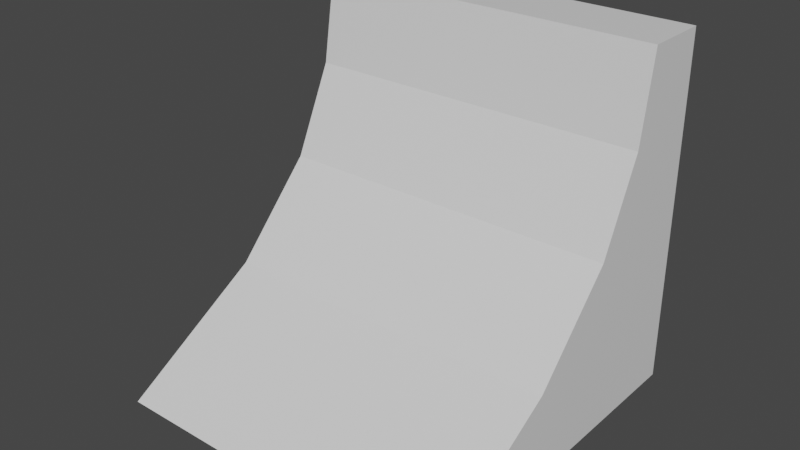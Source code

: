 # Source: Curve_Wall.blend  (saved by Blender 3.1.7; exported with 4.5.12 LTS)
import bpy
from mathutils import Matrix  # noqa: F401  (used for matrix-valued properties, if any)

bpy.ops.wm.read_factory_settings(use_empty=True)
scene = bpy.context.scene
scene.name = 'Scene'

# ---- collections
col_collection = bpy.data.collections.new('Collection'); scene.collection.children.link(col_collection)

# ---- materials (node trees are filled in below, after node groups)
mat_material = bpy.data.materials.new('Material')
mat_material.alpha_threshold = 0.0
mat_material.use_transparent_shadow = False
mat_material.line_color = (0.0, 0.0, 0.0, 1.0)

# ---- material node trees
mat_material.use_nodes = True; mat_material.node_tree.nodes.clear()
_N = mat_material.node_tree.nodes; _L = mat_material.node_tree.links
n0 = _N.new('ShaderNodeOutputMaterial'); n0.name = 'Material Output'; n0.location = (300, 300)
n1 = _N.new('ShaderNodeBsdfPrincipled'); n1.name = 'Principled BSDF'; n1.location = (10, 300)
n1.distribution = 'GGX'
n1.subsurface_method = 'RANDOM_WALK_SKIN'
n1.inputs[2].default_value = 0.4
n1.inputs[3].default_value = 1.45
n1.inputs[27].default_value = (0.0, 0.0, 0.0, 1.0)
n1.inputs[28].default_value = 1.0
_L.new(n1.outputs[0], n0.inputs[0])
n0.is_active_output = True

# ---- world
world_world = bpy.data.worlds.new('World'); scene.world = world_world
world_world.use_nodes = True; world_world.node_tree.nodes.clear()
_N = world_world.node_tree.nodes; _L = world_world.node_tree.links
n0 = _N.new('ShaderNodeOutputWorld'); n0.name = 'World Output'; n0.location = (300, 300)
n1 = _N.new('ShaderNodeBackground'); n1.name = 'Background'; n1.location = (10, 300)
n1.inputs[0].default_value = (0.05088, 0.05088, 0.05088, 1.0)
_L.new(n1.outputs[0], n0.inputs[0])
n0.is_active_output = True
world_world.color = (0.05088, 0.05088, 0.05088)
world_world.use_sun_shadow = False
world_world.sun_shadow_jitter_overblur = 0.0

# ---- meshes
me_cube = bpy.data.meshes.new('Cube')
me_cube.from_pydata([(1.0, 1.0, 1.0), (1.0, 1.0, -1.0), (1.0, 0.6214, 1.0), (1.0, -1.0, -1.0), (-1.0, 1.0, 1.0), (-1.0, 1.0, -1.0), (-1.0, 0.6214, 1.0), (-1.0, -1.0, -1.0), (1.0, 1.0, 0.0), (-1.0, 0.3055, 0.0), (1.0, 0.3055, 0.0), (-1.0, 1.0, 0.0), (-1.0, 0.5403, 0.5), (1.0, 1.0, 0.5), (1.0, 0.5403, 0.5), (-1.0, 1.0, 0.5), (1.0, 1.0, -0.5), (1.0, -0.1662, -0.5), (-1.0, 1.0, -0.5), (-1.0, -0.1662, -0.5)], [], [(0, 4, 6, 2), (14, 2, 6, 12), (12, 6, 4, 15), (5, 1, 3, 7), (13, 0, 2, 14), (15, 4, 0, 13), (18, 11, 8, 16), (16, 8, 10, 17), (19, 9, 11, 18), (17, 10, 9, 19), (11, 15, 13, 8), (8, 13, 14, 10), (9, 12, 15, 11), (10, 14, 12, 9), (3, 17, 19, 7), (7, 19, 18, 5), (1, 16, 17, 3), (5, 18, 16, 1)])
_uv = me_cube.uv_layers.new(name='UVMap')
_uv.uv.foreach_set('vector', [0.625, 0.5, 0.875, 0.5, 0.875, 0.75, 0.625, 0.75, 0.5625, 0.75, 0.625, 0.75, 0.625, 1.0, 0.5625, 1.0, 0.5625, 0.0, 0.625, 0.0, 0.625, 0.25, 0.5625, 0.25, 0.125, 0.5, 0.375, 0.5, 0.375, 0.75, 0.125, 0.75, 0.5625, 0.5, 0.625, 0.5, 0.625, 0.75, 0.5625, 0.75, 0.5625, 0.25, 0.625, 0.25, 0.625, 0.5, 0.5625, 0.5, 0.4375, 0.25, 0.5, 0.25, 0.5, 0.5, 0.4375, 0.5, 0.4375, 0.5, 0.5, 0.5, 0.5, 0.75, 0.4375, 0.75, 0.4375, 0.0, 0.5, 0.0, 0.5, 0.25, 0.4375, 0.25, 0.4375, 0.75, 0.5, 0.75, 0.5, 1.0, 0.4375, 1.0, 0.5, 0.25, 0.5625, 0.25, 0.5625, 0.5, 0.5, 0.5, 0.5, 0.5, 0.5625, 0.5, 0.5625, 0.75, 0.5, 0.75, 0.5, 0.0, 0.5625, 0.0, 0.5625, 0.25, 0.5, 0.25, 0.5, 0.75, 0.5625, 0.75, 0.5625, 1.0, 0.5, 1.0, 0.375, 0.75, 0.4375, 0.75, 0.4375, 1.0, 0.375, 1.0, 0.375, 0.0, 0.4375, 0.0, 0.4375, 0.25, 0.375, 0.25, 0.375, 0.5, 0.4375, 0.5, 0.4375, 0.75, 0.375, 0.75, 0.375, 0.25, 0.4375, 0.25, 0.4375, 0.5, 0.375, 0.5])
me_cube.materials.append(mat_material)
me_cube.use_remesh_preserve_volume = False
me_cube.use_remesh_preserve_attributes = False
me_cube.use_mirror_vertex_groups = False
me_cube.update()

# ---- objects
ob_cube = bpy.data.objects.new('Cube', me_cube)

# ---- transforms, parenting, visibility, modifiers, constraints
ob_cube.location = (0.0, 0.0, 0.0)
ob_cube.lock_rotations_4d = False
ob_cube.empty_display_type = 'ARROWS'
ob_cube.lineart.crease_threshold = 0.0

# ---- collection membership
col_collection.objects.link(ob_cube)

# ---- scene / render settings (as saved in the file)
scene.frame_start = 1; scene.frame_end = 250; scene.frame_set(1)
scene.render.engine = 'BLENDER_EEVEE_NEXT'
scene.cycles.sampling_pattern = 'TABULATED_SOBOL'
scene.cycles.use_light_tree = False
scene.view_settings.view_transform = 'Filmic'
bpy.context.view_layer.update()

# ---- added for rendering (the .blend has no active camera and no usable light): camera, sun
cam_auto = bpy.data.cameras.new('AutoCamera')
cam_auto.lens = 50.0
cam_auto.sensor_width = 36.0
cam_auto.clip_end = 1000.0
ob_auto_camera = bpy.data.objects.new('AutoCamera', cam_auto)
scene.collection.objects.link(ob_auto_camera)
ob_auto_camera.location = (3.20507, -3.84609, 2.56406)
ob_auto_camera.rotation_euler = (1.09748, -7.21219e-08, 0.694738)
scene.camera = ob_auto_camera
light_auto_sun = bpy.data.lights.new('AutoSun', 'SUN')
light_auto_sun.energy = 3.0
light_auto_sun.angle = 0.0523599
ob_auto_sun = bpy.data.objects.new('AutoSun', light_auto_sun)
scene.collection.objects.link(ob_auto_sun)
ob_auto_sun.rotation_euler = (0.872665, 0.174533, 0.523599)
bpy.context.view_layer.update()
